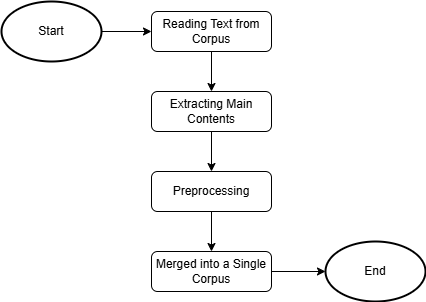

The diagram above was exported from draw.io. Its source (the exported page's mxGraphModel, read from the mxfile embedded in the PNG):
<mxGraphModel dx="792" dy="1136" grid="1" gridSize="10" guides="1" tooltips="1" connect="1" arrows="1" fold="1" page="1" pageScale="1" pageWidth="827" pageHeight="1169" math="0" shadow="0">
  <root>
    <mxCell id="WIyWlLk6GJQsqaUBKTNV-0" />
    <mxCell id="WIyWlLk6GJQsqaUBKTNV-1" parent="WIyWlLk6GJQsqaUBKTNV-0" />
    <mxCell id="OSFhY1zVLBIhbrehDJVU-4" style="edgeStyle=orthogonalEdgeStyle;rounded=0;orthogonalLoop=1;jettySize=auto;html=1;exitX=1;exitY=0.5;exitDx=0;exitDy=0;exitPerimeter=0;entryX=0;entryY=0.5;entryDx=0;entryDy=0;" edge="1" parent="WIyWlLk6GJQsqaUBKTNV-1" source="OSFhY1zVLBIhbrehDJVU-2" target="OSFhY1zVLBIhbrehDJVU-3">
      <mxGeometry relative="1" as="geometry" />
    </mxCell>
    <mxCell id="OSFhY1zVLBIhbrehDJVU-2" value="Start" style="strokeWidth=2;html=1;shape=mxgraph.flowchart.start_1;whiteSpace=wrap;" vertex="1" parent="WIyWlLk6GJQsqaUBKTNV-1">
      <mxGeometry x="40" y="30" width="100" height="60" as="geometry" />
    </mxCell>
    <mxCell id="OSFhY1zVLBIhbrehDJVU-7" style="edgeStyle=orthogonalEdgeStyle;rounded=0;orthogonalLoop=1;jettySize=auto;html=1;exitX=0.5;exitY=1;exitDx=0;exitDy=0;entryX=0.5;entryY=0;entryDx=0;entryDy=0;" edge="1" parent="WIyWlLk6GJQsqaUBKTNV-1" source="OSFhY1zVLBIhbrehDJVU-3" target="OSFhY1zVLBIhbrehDJVU-6">
      <mxGeometry relative="1" as="geometry" />
    </mxCell>
    <mxCell id="OSFhY1zVLBIhbrehDJVU-3" value="Reading Text from Corpus" style="rounded=1;whiteSpace=wrap;html=1;fontSize=12;glass=0;strokeWidth=1;shadow=0;" vertex="1" parent="WIyWlLk6GJQsqaUBKTNV-1">
      <mxGeometry x="190" y="40" width="120" height="40" as="geometry" />
    </mxCell>
    <mxCell id="OSFhY1zVLBIhbrehDJVU-10" style="edgeStyle=orthogonalEdgeStyle;rounded=0;orthogonalLoop=1;jettySize=auto;html=1;exitX=0.5;exitY=1;exitDx=0;exitDy=0;entryX=0.5;entryY=0;entryDx=0;entryDy=0;" edge="1" parent="WIyWlLk6GJQsqaUBKTNV-1" source="OSFhY1zVLBIhbrehDJVU-5" target="OSFhY1zVLBIhbrehDJVU-9">
      <mxGeometry relative="1" as="geometry" />
    </mxCell>
    <mxCell id="OSFhY1zVLBIhbrehDJVU-5" value="Preprocessing" style="rounded=1;whiteSpace=wrap;html=1;fontSize=12;glass=0;strokeWidth=1;shadow=0;" vertex="1" parent="WIyWlLk6GJQsqaUBKTNV-1">
      <mxGeometry x="190" y="200" width="120" height="40" as="geometry" />
    </mxCell>
    <mxCell id="OSFhY1zVLBIhbrehDJVU-8" style="edgeStyle=orthogonalEdgeStyle;rounded=0;orthogonalLoop=1;jettySize=auto;html=1;exitX=0.5;exitY=1;exitDx=0;exitDy=0;entryX=0.5;entryY=0;entryDx=0;entryDy=0;" edge="1" parent="WIyWlLk6GJQsqaUBKTNV-1" source="OSFhY1zVLBIhbrehDJVU-6" target="OSFhY1zVLBIhbrehDJVU-5">
      <mxGeometry relative="1" as="geometry" />
    </mxCell>
    <mxCell id="OSFhY1zVLBIhbrehDJVU-6" value="Extracting Main Contents" style="rounded=1;whiteSpace=wrap;html=1;fontSize=12;glass=0;strokeWidth=1;shadow=0;" vertex="1" parent="WIyWlLk6GJQsqaUBKTNV-1">
      <mxGeometry x="190" y="120" width="120" height="40" as="geometry" />
    </mxCell>
    <mxCell id="OSFhY1zVLBIhbrehDJVU-9" value="Merged into a Single Corpus" style="rounded=1;whiteSpace=wrap;html=1;fontSize=12;glass=0;strokeWidth=1;shadow=0;" vertex="1" parent="WIyWlLk6GJQsqaUBKTNV-1">
      <mxGeometry x="190" y="280" width="120" height="40" as="geometry" />
    </mxCell>
    <mxCell id="OSFhY1zVLBIhbrehDJVU-11" value="End" style="strokeWidth=2;html=1;shape=mxgraph.flowchart.start_1;whiteSpace=wrap;" vertex="1" parent="WIyWlLk6GJQsqaUBKTNV-1">
      <mxGeometry x="364" y="270" width="100" height="60" as="geometry" />
    </mxCell>
    <mxCell id="OSFhY1zVLBIhbrehDJVU-12" style="edgeStyle=orthogonalEdgeStyle;rounded=0;orthogonalLoop=1;jettySize=auto;html=1;exitX=1;exitY=0.5;exitDx=0;exitDy=0;entryX=0;entryY=0.5;entryDx=0;entryDy=0;entryPerimeter=0;" edge="1" parent="WIyWlLk6GJQsqaUBKTNV-1" source="OSFhY1zVLBIhbrehDJVU-9" target="OSFhY1zVLBIhbrehDJVU-11">
      <mxGeometry relative="1" as="geometry" />
    </mxCell>
  </root>
</mxGraphModel>